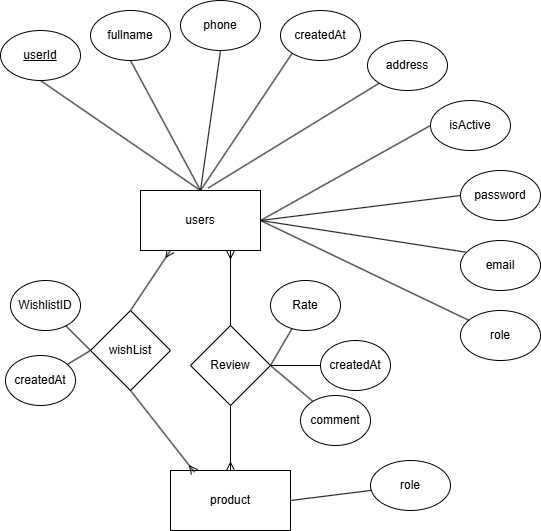

The diagram above was exported from draw.io. Its source (the exported page's mxGraphModel, read from the mxfile embedded in the PNG):
<mxGraphModel dx="1500" dy="746" grid="1" gridSize="10" guides="1" tooltips="1" connect="1" arrows="1" fold="1" page="1" pageScale="1" pageWidth="827" pageHeight="1169" math="0" shadow="0">
  <root>
    <mxCell id="0" />
    <mxCell id="1" parent="0" />
    <mxCell id="QmpAfRhouE4BbyTdoNxh-92" style="edgeStyle=orthogonalEdgeStyle;rounded=0;orthogonalLoop=1;jettySize=auto;html=1;exitX=0.75;exitY=1;exitDx=0;exitDy=0;entryX=0.5;entryY=0;entryDx=0;entryDy=0;endArrow=none;endFill=0;startArrow=ERmany;startFill=0;" edge="1" parent="1" source="QmpAfRhouE4BbyTdoNxh-94" target="QmpAfRhouE4BbyTdoNxh-115">
      <mxGeometry relative="1" as="geometry">
        <Array as="points">
          <mxPoint x="700" y="950" />
        </Array>
      </mxGeometry>
    </mxCell>
    <mxCell id="QmpAfRhouE4BbyTdoNxh-93" style="rounded=0;orthogonalLoop=1;jettySize=auto;html=1;exitX=0.25;exitY=1;exitDx=0;exitDy=0;entryX=0.5;entryY=0;entryDx=0;entryDy=0;endArrow=none;endFill=0;startArrow=ERmany;startFill=0;" edge="1" parent="1" source="QmpAfRhouE4BbyTdoNxh-94" target="QmpAfRhouE4BbyTdoNxh-117">
      <mxGeometry relative="1" as="geometry">
        <mxPoint x="600" y="930" as="targetPoint" />
      </mxGeometry>
    </mxCell>
    <mxCell id="QmpAfRhouE4BbyTdoNxh-94" value="users" style="rounded=0;whiteSpace=wrap;html=1;" vertex="1" parent="1">
      <mxGeometry x="610" y="800" width="120" height="60" as="geometry" />
    </mxCell>
    <mxCell id="QmpAfRhouE4BbyTdoNxh-95" value="&lt;u&gt;userId&lt;/u&gt;" style="ellipse;whiteSpace=wrap;html=1;" vertex="1" parent="1">
      <mxGeometry x="470" y="640" width="80" height="50" as="geometry" />
    </mxCell>
    <mxCell id="QmpAfRhouE4BbyTdoNxh-96" style="rounded=0;orthogonalLoop=1;jettySize=auto;html=1;exitX=0.5;exitY=1;exitDx=0;exitDy=0;entryX=0.5;entryY=0;entryDx=0;entryDy=0;endArrow=none;endFill=0;" edge="1" parent="1" source="QmpAfRhouE4BbyTdoNxh-95" target="QmpAfRhouE4BbyTdoNxh-94">
      <mxGeometry relative="1" as="geometry" />
    </mxCell>
    <mxCell id="QmpAfRhouE4BbyTdoNxh-97" value="fullname" style="ellipse;whiteSpace=wrap;html=1;" vertex="1" parent="1">
      <mxGeometry x="560" y="620" width="80" height="50" as="geometry" />
    </mxCell>
    <mxCell id="QmpAfRhouE4BbyTdoNxh-98" style="rounded=0;orthogonalLoop=1;jettySize=auto;html=1;exitX=0.5;exitY=1;exitDx=0;exitDy=0;entryX=0.5;entryY=0;entryDx=0;entryDy=0;endArrow=none;endFill=0;" edge="1" parent="1" source="QmpAfRhouE4BbyTdoNxh-97" target="QmpAfRhouE4BbyTdoNxh-94">
      <mxGeometry relative="1" as="geometry">
        <mxPoint x="716" y="801" as="targetPoint" />
      </mxGeometry>
    </mxCell>
    <mxCell id="QmpAfRhouE4BbyTdoNxh-99" value="email" style="ellipse;whiteSpace=wrap;html=1;" vertex="1" parent="1">
      <mxGeometry x="930" y="850" width="80" height="50" as="geometry" />
    </mxCell>
    <mxCell id="QmpAfRhouE4BbyTdoNxh-100" style="rounded=0;orthogonalLoop=1;jettySize=auto;html=1;exitX=0.06;exitY=0.232;exitDx=0;exitDy=0;endArrow=none;endFill=0;exitPerimeter=0;" edge="1" parent="1" source="QmpAfRhouE4BbyTdoNxh-99">
      <mxGeometry relative="1" as="geometry">
        <mxPoint x="730" y="830" as="targetPoint" />
      </mxGeometry>
    </mxCell>
    <mxCell id="QmpAfRhouE4BbyTdoNxh-101" value="address" style="ellipse;whiteSpace=wrap;html=1;" vertex="1" parent="1">
      <mxGeometry x="837" y="650" width="80" height="50" as="geometry" />
    </mxCell>
    <mxCell id="QmpAfRhouE4BbyTdoNxh-102" style="rounded=0;orthogonalLoop=1;jettySize=auto;html=1;exitX=0;exitY=1;exitDx=0;exitDy=0;entryX=0.563;entryY=-0.04;entryDx=0;entryDy=0;endArrow=none;endFill=0;entryPerimeter=0;" edge="1" parent="1" source="QmpAfRhouE4BbyTdoNxh-101" target="QmpAfRhouE4BbyTdoNxh-94">
      <mxGeometry relative="1" as="geometry">
        <mxPoint x="156" y="871" as="targetPoint" />
      </mxGeometry>
    </mxCell>
    <mxCell id="QmpAfRhouE4BbyTdoNxh-103" value="isActive" style="ellipse;whiteSpace=wrap;html=1;" vertex="1" parent="1">
      <mxGeometry x="900" y="710" width="80" height="50" as="geometry" />
    </mxCell>
    <mxCell id="QmpAfRhouE4BbyTdoNxh-104" style="rounded=0;orthogonalLoop=1;jettySize=auto;html=1;exitX=0;exitY=0.5;exitDx=0;exitDy=0;endArrow=none;endFill=0;" edge="1" parent="1" source="QmpAfRhouE4BbyTdoNxh-103">
      <mxGeometry relative="1" as="geometry">
        <mxPoint x="730" y="830" as="targetPoint" />
      </mxGeometry>
    </mxCell>
    <mxCell id="QmpAfRhouE4BbyTdoNxh-105" value="role" style="ellipse;whiteSpace=wrap;html=1;" vertex="1" parent="1">
      <mxGeometry x="930" y="920" width="80" height="50" as="geometry" />
    </mxCell>
    <mxCell id="QmpAfRhouE4BbyTdoNxh-106" style="rounded=0;orthogonalLoop=1;jettySize=auto;html=1;endArrow=none;endFill=0;entryX=1;entryY=0.5;entryDx=0;entryDy=0;" edge="1" parent="1" source="QmpAfRhouE4BbyTdoNxh-105" target="QmpAfRhouE4BbyTdoNxh-94">
      <mxGeometry relative="1" as="geometry">
        <mxPoint x="730" y="860" as="targetPoint" />
      </mxGeometry>
    </mxCell>
    <mxCell id="QmpAfRhouE4BbyTdoNxh-107" value="createdAt" style="ellipse;whiteSpace=wrap;html=1;" vertex="1" parent="1">
      <mxGeometry x="750" y="620" width="80" height="50" as="geometry" />
    </mxCell>
    <mxCell id="QmpAfRhouE4BbyTdoNxh-108" style="rounded=0;orthogonalLoop=1;jettySize=auto;html=1;exitX=0;exitY=1;exitDx=0;exitDy=0;entryX=0.5;entryY=0;entryDx=0;entryDy=0;endArrow=none;endFill=0;" edge="1" parent="1" source="QmpAfRhouE4BbyTdoNxh-107" target="QmpAfRhouE4BbyTdoNxh-94">
      <mxGeometry relative="1" as="geometry">
        <mxPoint x="440" y="951" as="targetPoint" />
      </mxGeometry>
    </mxCell>
    <mxCell id="QmpAfRhouE4BbyTdoNxh-109" value="password" style="ellipse;whiteSpace=wrap;html=1;" vertex="1" parent="1">
      <mxGeometry x="930" y="780" width="80" height="50" as="geometry" />
    </mxCell>
    <mxCell id="QmpAfRhouE4BbyTdoNxh-110" style="rounded=0;orthogonalLoop=1;jettySize=auto;html=1;exitX=0;exitY=0.5;exitDx=0;exitDy=0;endArrow=none;endFill=0;entryX=1;entryY=0.5;entryDx=0;entryDy=0;" edge="1" parent="1" source="QmpAfRhouE4BbyTdoNxh-109" target="QmpAfRhouE4BbyTdoNxh-94">
      <mxGeometry relative="1" as="geometry">
        <mxPoint x="440" y="681" as="targetPoint" />
      </mxGeometry>
    </mxCell>
    <mxCell id="QmpAfRhouE4BbyTdoNxh-111" value="phone" style="ellipse;whiteSpace=wrap;html=1;" vertex="1" parent="1">
      <mxGeometry x="650" y="610" width="80" height="50" as="geometry" />
    </mxCell>
    <mxCell id="QmpAfRhouE4BbyTdoNxh-112" style="rounded=0;orthogonalLoop=1;jettySize=auto;html=1;exitX=0.5;exitY=1;exitDx=0;exitDy=0;entryX=0.5;entryY=0;entryDx=0;entryDy=0;endArrow=none;endFill=0;" edge="1" parent="1" source="QmpAfRhouE4BbyTdoNxh-111" target="QmpAfRhouE4BbyTdoNxh-94">
      <mxGeometry relative="1" as="geometry">
        <mxPoint x="736" y="760" as="targetPoint" />
      </mxGeometry>
    </mxCell>
    <mxCell id="QmpAfRhouE4BbyTdoNxh-113" style="edgeStyle=orthogonalEdgeStyle;rounded=0;orthogonalLoop=1;jettySize=auto;html=1;exitX=0.5;exitY=1;exitDx=0;exitDy=0;endArrow=ERmany;endFill=0;" edge="1" parent="1" source="QmpAfRhouE4BbyTdoNxh-115" target="QmpAfRhouE4BbyTdoNxh-116">
      <mxGeometry relative="1" as="geometry">
        <mxPoint x="690" y="1090" as="targetPoint" />
      </mxGeometry>
    </mxCell>
    <mxCell id="QmpAfRhouE4BbyTdoNxh-114" style="rounded=0;orthogonalLoop=1;jettySize=auto;html=1;exitX=1;exitY=0.5;exitDx=0;exitDy=0;endArrow=none;endFill=0;" edge="1" parent="1" source="QmpAfRhouE4BbyTdoNxh-115" target="QmpAfRhouE4BbyTdoNxh-119">
      <mxGeometry relative="1" as="geometry">
        <mxPoint x="760" y="960" as="targetPoint" />
      </mxGeometry>
    </mxCell>
    <mxCell id="QmpAfRhouE4BbyTdoNxh-115" value="Review" style="rhombus;whiteSpace=wrap;html=1;" vertex="1" parent="1">
      <mxGeometry x="660" y="935" width="80" height="80" as="geometry" />
    </mxCell>
    <mxCell id="QmpAfRhouE4BbyTdoNxh-116" value="product" style="rounded=0;whiteSpace=wrap;html=1;" vertex="1" parent="1">
      <mxGeometry x="640" y="1080" width="120" height="60" as="geometry" />
    </mxCell>
    <mxCell id="QmpAfRhouE4BbyTdoNxh-117" value="wishList" style="rhombus;whiteSpace=wrap;html=1;" vertex="1" parent="1">
      <mxGeometry x="560" y="920" width="80" height="80" as="geometry" />
    </mxCell>
    <mxCell id="QmpAfRhouE4BbyTdoNxh-118" style="rounded=0;orthogonalLoop=1;jettySize=auto;html=1;exitX=0.5;exitY=1;exitDx=0;exitDy=0;entryX=0.2;entryY=0.027;entryDx=0;entryDy=0;entryPerimeter=0;endArrow=ERmany;endFill=0;" edge="1" parent="1" source="QmpAfRhouE4BbyTdoNxh-117" target="QmpAfRhouE4BbyTdoNxh-116">
      <mxGeometry relative="1" as="geometry" />
    </mxCell>
    <mxCell id="QmpAfRhouE4BbyTdoNxh-119" value="Rate" style="ellipse;whiteSpace=wrap;html=1;" vertex="1" parent="1">
      <mxGeometry x="740" y="890" width="70" height="50" as="geometry" />
    </mxCell>
    <mxCell id="QmpAfRhouE4BbyTdoNxh-120" style="rounded=0;orthogonalLoop=1;jettySize=auto;html=1;exitX=1;exitY=0.5;exitDx=0;exitDy=0;endArrow=none;endFill=0;" edge="1" parent="1" source="QmpAfRhouE4BbyTdoNxh-115" target="QmpAfRhouE4BbyTdoNxh-121">
      <mxGeometry relative="1" as="geometry">
        <mxPoint x="770" y="1020" as="targetPoint" />
        <mxPoint x="740" y="985" as="sourcePoint" />
      </mxGeometry>
    </mxCell>
    <mxCell id="QmpAfRhouE4BbyTdoNxh-121" value="createdAt" style="ellipse;whiteSpace=wrap;html=1;" vertex="1" parent="1">
      <mxGeometry x="790" y="950" width="70" height="50" as="geometry" />
    </mxCell>
    <mxCell id="QmpAfRhouE4BbyTdoNxh-122" style="rounded=0;orthogonalLoop=1;jettySize=auto;html=1;exitX=1;exitY=0.5;exitDx=0;exitDy=0;endArrow=none;endFill=0;" edge="1" parent="1" source="QmpAfRhouE4BbyTdoNxh-115" target="QmpAfRhouE4BbyTdoNxh-123">
      <mxGeometry relative="1" as="geometry">
        <mxPoint x="763" y="1045" as="targetPoint" />
        <mxPoint x="720" y="990" as="sourcePoint" />
      </mxGeometry>
    </mxCell>
    <mxCell id="QmpAfRhouE4BbyTdoNxh-123" value="comment" style="ellipse;whiteSpace=wrap;html=1;" vertex="1" parent="1">
      <mxGeometry x="770" y="1005" width="70" height="50" as="geometry" />
    </mxCell>
    <mxCell id="QmpAfRhouE4BbyTdoNxh-124" style="rounded=0;orthogonalLoop=1;jettySize=auto;html=1;exitX=0;exitY=0.5;exitDx=0;exitDy=0;endArrow=none;endFill=0;" edge="1" parent="1" source="QmpAfRhouE4BbyTdoNxh-117" target="QmpAfRhouE4BbyTdoNxh-125">
      <mxGeometry relative="1" as="geometry">
        <mxPoint x="510" y="920" as="targetPoint" />
        <mxPoint x="490" y="935" as="sourcePoint" />
      </mxGeometry>
    </mxCell>
    <mxCell id="QmpAfRhouE4BbyTdoNxh-125" value="WishlistID" style="ellipse;whiteSpace=wrap;html=1;" vertex="1" parent="1">
      <mxGeometry x="480" y="890" width="70" height="50" as="geometry" />
    </mxCell>
    <mxCell id="QmpAfRhouE4BbyTdoNxh-126" style="rounded=0;orthogonalLoop=1;jettySize=auto;html=1;exitX=0;exitY=0.5;exitDx=0;exitDy=0;endArrow=none;endFill=0;" edge="1" parent="1" source="QmpAfRhouE4BbyTdoNxh-117" target="QmpAfRhouE4BbyTdoNxh-127">
      <mxGeometry relative="1" as="geometry">
        <mxPoint x="473" y="987.5" as="targetPoint" />
        <mxPoint x="453" y="1002.5" as="sourcePoint" />
      </mxGeometry>
    </mxCell>
    <mxCell id="QmpAfRhouE4BbyTdoNxh-127" value="createdAt" style="ellipse;whiteSpace=wrap;html=1;" vertex="1" parent="1">
      <mxGeometry x="475" y="965" width="70" height="50" as="geometry" />
    </mxCell>
    <mxCell id="QmpAfRhouE4BbyTdoNxh-128" value="role" style="ellipse;whiteSpace=wrap;html=1;" vertex="1" parent="1">
      <mxGeometry x="840" y="1070" width="80" height="50" as="geometry" />
    </mxCell>
    <mxCell id="QmpAfRhouE4BbyTdoNxh-129" style="rounded=0;orthogonalLoop=1;jettySize=auto;html=1;endArrow=none;endFill=0;entryX=1;entryY=0.5;entryDx=0;entryDy=0;" edge="1" parent="1" source="QmpAfRhouE4BbyTdoNxh-128" target="QmpAfRhouE4BbyTdoNxh-116">
      <mxGeometry relative="1" as="geometry">
        <mxPoint x="691.62" y="1055" as="targetPoint" />
      </mxGeometry>
    </mxCell>
  </root>
</mxGraphModel>